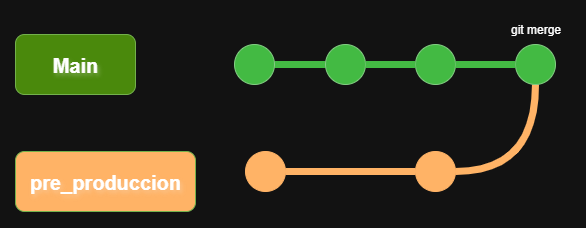

The diagram above was exported from draw.io. Its source (the exported page's mxGraphModel, read from the mxfile embedded in the PNG):
<mxGraphModel dx="727" dy="388" grid="1" gridSize="10" guides="1" tooltips="1" connect="1" arrows="1" fold="1" page="1" pageScale="1" pageWidth="827" pageHeight="1169" math="0" shadow="0">
  <root>
    <mxCell id="0" />
    <mxCell id="1" parent="0" />
    <mxCell id="2" value="" style="edgeStyle=orthogonalEdgeStyle;rounded=0;orthogonalLoop=1;jettySize=auto;html=1;fillColor=#60a917;strokeColor=light-dark(#2D7600, #43ba43);curved=0;endArrow=none;endFill=0;strokeWidth=7;" edge="1" source="3" target="4" parent="1">
      <mxGeometry relative="1" as="geometry" />
    </mxCell>
    <mxCell id="3" value="" style="ellipse;whiteSpace=wrap;html=1;aspect=fixed;fillColor=#008a00;fontColor=#ffffff;strokeColor=#005700;gradientColor=none;" vertex="1" parent="1">
      <mxGeometry x="1199" y="653" width="40" height="40" as="geometry" />
    </mxCell>
    <mxCell id="4" value="" style="ellipse;whiteSpace=wrap;html=1;aspect=fixed;fillColor=#008a00;fontColor=#ffffff;strokeColor=#005700;gradientColor=none;" vertex="1" parent="1">
      <mxGeometry x="1290" y="653" width="40" height="40" as="geometry" />
    </mxCell>
    <mxCell id="5" value="Main" style="rounded=1;whiteSpace=wrap;html=1;fillColor=#60a917;fontColor=light-dark(#FFFFFF,#FFFFFF);strokeColor=#2D7600;textShadow=1;fontStyle=1;labelBorderColor=none;fontSize=20;" vertex="1" parent="1">
      <mxGeometry x="980" y="643" width="120" height="60" as="geometry" />
    </mxCell>
    <mxCell id="6" value="pre_produccion" style="rounded=1;whiteSpace=wrap;html=1;fillColor=light-dark(#60A917,#FFB366);fontColor=light-dark(#FFFFFF,#FFFFFF);strokeColor=#2D7600;textShadow=1;fontStyle=1;labelBorderColor=none;fontSize=20;" vertex="1" parent="1">
      <mxGeometry x="980" y="760" width="180" height="60" as="geometry" />
    </mxCell>
    <mxCell id="7" style="edgeStyle=orthogonalEdgeStyle;rounded=0;orthogonalLoop=1;jettySize=auto;html=1;entryX=0;entryY=0.5;entryDx=0;entryDy=0;fillColor=#60a917;strokeColor=light-dark(#2D7600, #ffb366);strokeWidth=7;endArrow=none;endFill=0;" edge="1" source="8" target="12" parent="1">
      <mxGeometry relative="1" as="geometry" />
    </mxCell>
    <mxCell id="8" value="" style="ellipse;whiteSpace=wrap;html=1;aspect=fixed;fillColor=light-dark(#008a00, #ffb366);fontColor=#ffffff;strokeColor=light-dark(#005700, #ffb366);gradientColor=none;" vertex="1" parent="1">
      <mxGeometry x="1210" y="760" width="40" height="40" as="geometry" />
    </mxCell>
    <mxCell id="9" value="" style="ellipse;whiteSpace=wrap;html=1;aspect=fixed;fillColor=#008a00;fontColor=#ffffff;strokeColor=#005700;gradientColor=none;" vertex="1" parent="1">
      <mxGeometry x="1380" y="653" width="40" height="40" as="geometry" />
    </mxCell>
    <mxCell id="10" value="" style="edgeStyle=orthogonalEdgeStyle;rounded=0;orthogonalLoop=1;jettySize=auto;html=1;fillColor=#60a917;strokeColor=light-dark(#2D7600, #43ba43);curved=0;endArrow=none;endFill=0;strokeWidth=7;exitX=1;exitY=0.5;exitDx=0;exitDy=0;entryX=0;entryY=0.5;entryDx=0;entryDy=0;" edge="1" source="4" target="9" parent="1">
      <mxGeometry relative="1" as="geometry">
        <mxPoint x="1350" y="670" as="sourcePoint" />
        <mxPoint x="1401" y="670" as="targetPoint" />
      </mxGeometry>
    </mxCell>
    <mxCell id="11" style="edgeStyle=orthogonalEdgeStyle;rounded=0;orthogonalLoop=1;jettySize=auto;html=1;exitX=1;exitY=0.5;exitDx=0;exitDy=0;entryX=0.5;entryY=1;entryDx=0;entryDy=0;endArrow=none;endFill=0;fillColor=#60a917;strokeColor=light-dark(#2D7600, #ffb366);strokeWidth=7;curved=1;" edge="1" source="12" target="13" parent="1">
      <mxGeometry relative="1" as="geometry" />
    </mxCell>
    <mxCell id="12" value="" style="ellipse;whiteSpace=wrap;html=1;aspect=fixed;fillColor=light-dark(#008a00, #ffb366);fontColor=#ffffff;strokeColor=light-dark(#005700, #ffb366);gradientColor=none;" vertex="1" parent="1">
      <mxGeometry x="1380" y="760" width="40" height="40" as="geometry" />
    </mxCell>
    <mxCell id="13" value="" style="ellipse;whiteSpace=wrap;html=1;aspect=fixed;fillColor=#008a00;fontColor=#ffffff;strokeColor=#005700;gradientColor=none;" vertex="1" parent="1">
      <mxGeometry x="1480" y="653" width="40" height="40" as="geometry" />
    </mxCell>
    <mxCell id="14" value="" style="edgeStyle=orthogonalEdgeStyle;rounded=0;orthogonalLoop=1;jettySize=auto;html=1;fillColor=#60a917;strokeColor=light-dark(#2D7600, #43ba43);curved=0;endArrow=none;endFill=0;strokeWidth=7;exitX=1;exitY=0.5;exitDx=0;exitDy=0;" edge="1" source="9" parent="1">
      <mxGeometry relative="1" as="geometry">
        <mxPoint x="1450" y="670" as="sourcePoint" />
        <mxPoint x="1480" y="673" as="targetPoint" />
      </mxGeometry>
    </mxCell>
    <mxCell id="15" value="git merge" style="text;html=1;align=center;verticalAlign=middle;resizable=0;points=[];autosize=1;strokeColor=none;fillColor=none;" vertex="1" parent="1">
      <mxGeometry x="1465" y="623" width="70" height="30" as="geometry" />
    </mxCell>
  </root>
</mxGraphModel>